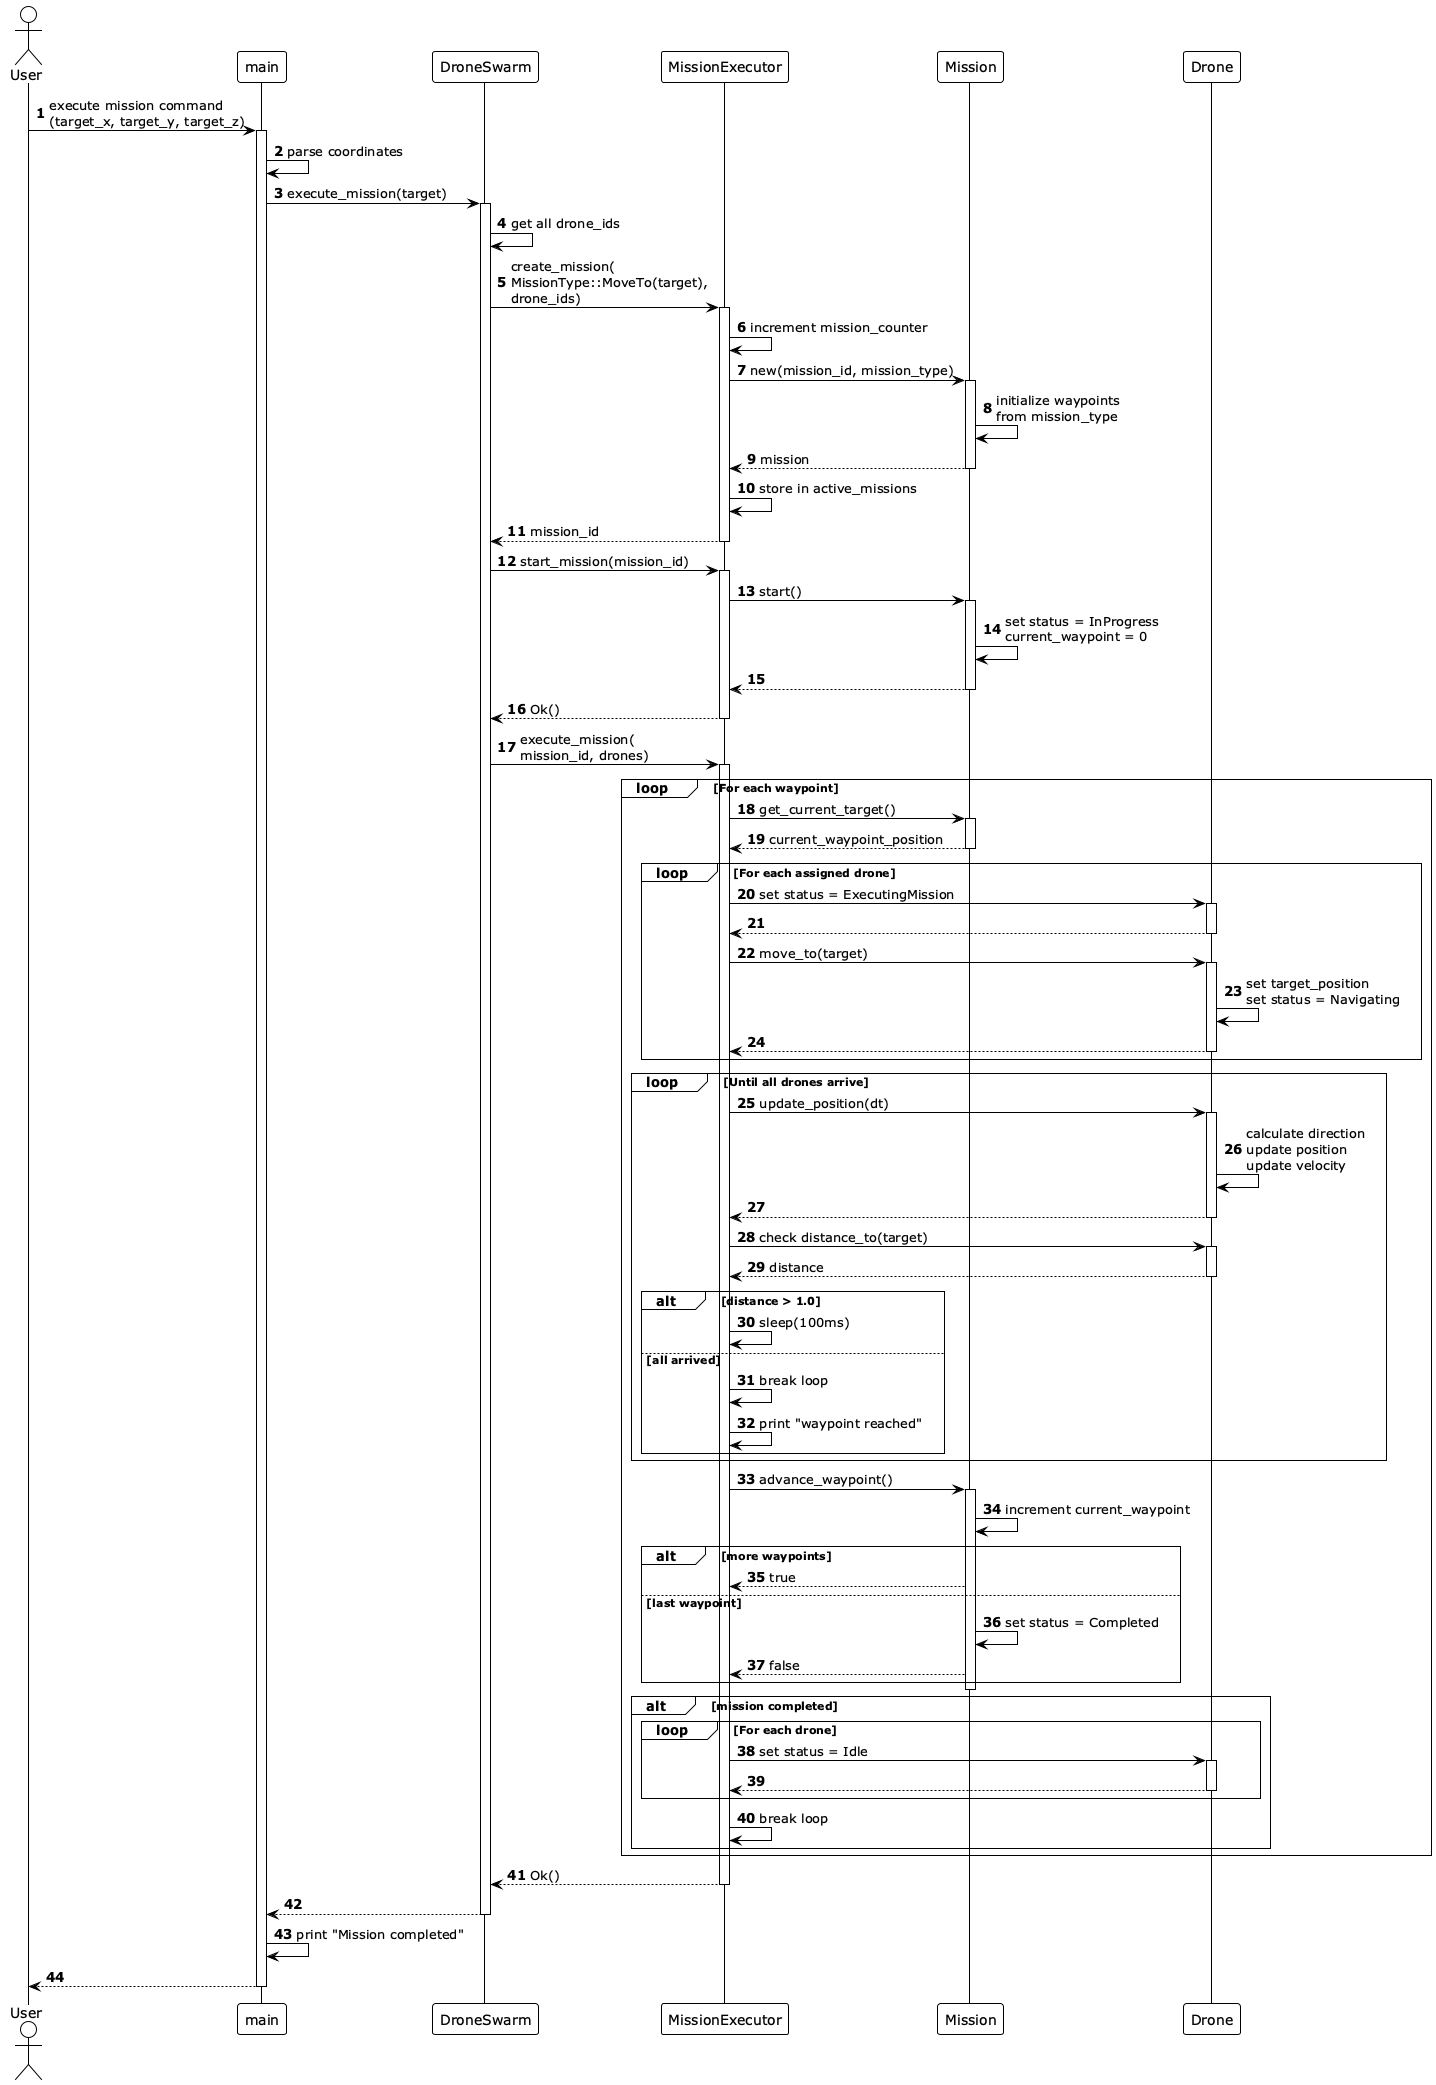

The diagram above was rendered by PlantUML. Its source (embedded in the PNG):
@startuml Mission Execution Sequence
!theme plain
autonumber

actor User
participant "main" as Main
participant "DroneSwarm" as Swarm
participant "MissionExecutor" as MissionExec
participant "Mission" as Mission
participant "Drone" as Drone

User -> Main: execute mission command\n(target_x, target_y, target_z)
activate Main

Main -> Main: parse coordinates
Main -> Swarm: execute_mission(target)
activate Swarm

Swarm -> Swarm: get all drone_ids

Swarm -> MissionExec: create_mission(\nMissionType::MoveTo(target),\ndrone_ids)
activate MissionExec

MissionExec -> MissionExec: increment mission_counter
MissionExec -> Mission: new(mission_id, mission_type)
activate Mission
Mission -> Mission: initialize waypoints\nfrom mission_type
Mission --> MissionExec: mission
deactivate Mission

MissionExec -> MissionExec: store in active_missions
MissionExec --> Swarm: mission_id
deactivate MissionExec

Swarm -> MissionExec: start_mission(mission_id)
activate MissionExec
MissionExec -> Mission: start()
activate Mission
Mission -> Mission: set status = InProgress\ncurrent_waypoint = 0
Mission --> MissionExec:
deactivate Mission
MissionExec --> Swarm: Ok()
deactivate MissionExec

Swarm -> MissionExec: execute_mission(\nmission_id, drones)
activate MissionExec

loop For each waypoint
  MissionExec -> Mission: get_current_target()
  activate Mission
  Mission --> MissionExec: current_waypoint_position
  deactivate Mission

  loop For each assigned drone
    MissionExec -> Drone: set status = ExecutingMission
    activate Drone
    Drone --> MissionExec:
    deactivate Drone

    MissionExec -> Drone: move_to(target)
    activate Drone
    Drone -> Drone: set target_position\nset status = Navigating
    Drone --> MissionExec:
    deactivate Drone
  end

  loop Until all drones arrive
    MissionExec -> Drone: update_position(dt)
    activate Drone
    Drone -> Drone: calculate direction\nupdate position\nupdate velocity
    Drone --> MissionExec:
    deactivate Drone

    MissionExec -> Drone: check distance_to(target)
    activate Drone
    Drone --> MissionExec: distance
    deactivate Drone

    alt distance > 1.0
      MissionExec -> MissionExec: sleep(100ms)
    else all arrived
      MissionExec -> MissionExec: break loop
      MissionExec -> MissionExec: print "waypoint reached"
    end
  end

  MissionExec -> Mission: advance_waypoint()
  activate Mission
  Mission -> Mission: increment current_waypoint
  alt more waypoints
    Mission --> MissionExec: true
  else last waypoint
    Mission -> Mission: set status = Completed
    Mission --> MissionExec: false
  end
  deactivate Mission

  alt mission completed
    loop For each drone
      MissionExec -> Drone: set status = Idle
      activate Drone
      Drone --> MissionExec:
      deactivate Drone
    end
    MissionExec -> MissionExec: break loop
  end
end

MissionExec --> Swarm: Ok()
deactivate MissionExec

Swarm --> Main:
deactivate Swarm

Main -> Main: print "Mission completed"
Main --> User:
deactivate Main

@enduml